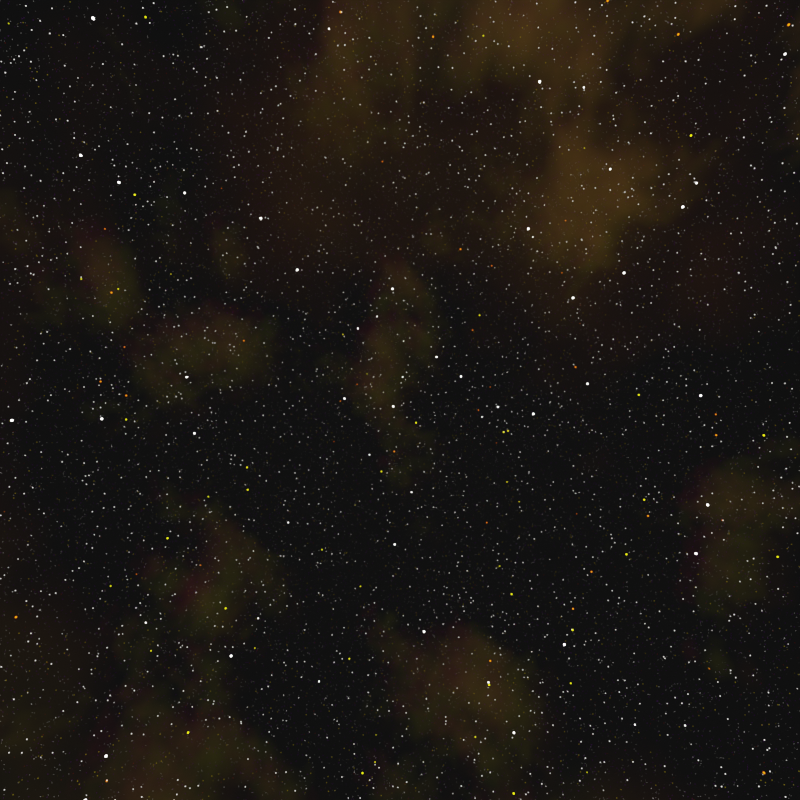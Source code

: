 # Source: star_sky_yellow.blend  (saved by Blender 3.6.14; exported with 4.5.12 LTS)
import bpy
from mathutils import Matrix  # noqa: F401  (used for matrix-valued properties, if any)

bpy.ops.wm.read_factory_settings(use_empty=True)
scene = bpy.context.scene
scene.name = 'Scene'

# ---- collections
col_collection = bpy.data.collections.new('Collection'); scene.collection.children.link(col_collection)

# ---- world
world_world = bpy.data.worlds.new('World'); scene.world = world_world
world_world.use_nodes = True; world_world.node_tree.nodes.clear()
_N = world_world.node_tree.nodes; _L = world_world.node_tree.links
n0 = _N.new('NodeFrame'); n0.name = 'Frame.001'; n0.location = (-706, -867)
n0.label = 'Nid Stars'
n0.width = 2189
n1 = _N.new('NodeFrame'); n1.name = 'Frame.002'; n1.location = (-693, -2141)
n1.label = 'Mini Stars'
n1.width = 2189
n2 = _N.new('NodeFrame'); n2.name = 'Frame'; n2.location = (-684, 424)
n2.label = 'Big Stars'
n2.width = 2146
n3 = _N.new('NodeFrame'); n3.name = 'Frame.003'; n3.location = (-750, -3464)
n3.label = 'Nebulosity'
n3.width = 1911
n4 = _N.new('NodeFrame'); n4.name = 'Frame.004'; n4.location = (2745, -3170)
n4.label = ' '
n4.width = 200
n5 = _N.new('NodeFrame'); n5.name = 'Frame.005'; n5.location = (21, -4755)
n5.label = 'Stains'
n5.width = 1111
n6 = _N.new('ShaderNodeAddShader'); n6.name = 'Add Shader.007'; n6.location = (2186, -2133)
n7 = _N.new('ShaderNodeOutputWorld'); n7.name = 'World Output'; n7.location = (2995, -3165)
n8 = _N.new('ShaderNodeTexCoord'); n8.name = 'Texture Coordinate'; n8.location = (-1641, -3628)
n9 = _N.new('ShaderNodeAddShader'); n9.name = 'Add Shader.008'; n9.location = (2555, -3183)
n10 = _N.new('ShaderNodeBackground'); n10.name = 'Background.011'; n10.location = (2564, -3330)
n10.inputs[0].default_value = (0.05088, 0.05088, 0.05088, 1.0)
n10.inputs[1].default_value = 0.1
n11 = _N.new('ShaderNodeAddShader'); n11.name = 'Add Shader.012'; n11.location = (1307, -4372)
n12 = _N.new('ShaderNodeAddShader'); n12.name = 'Add Shader.004'; n12.location = (1782, -826)
n13 = _N.new('ShaderNodeMapping'); n13.name = 'Mapping.006'; n13.location = (30, -40)
n13.inputs[2].default_value = (2.218, -1.916, 0.8796)
n14 = _N.new('ShaderNodeMapping'); n14.name = 'Mapping.007'; n14.location = (42, -455)
n14.inputs[2].default_value = (14.25, 3.077, 6.966)
n15 = _N.new('ShaderNodeTexVoronoi'); n15.name = 'Voronoi Texture.006'; n15.location = (666, -107)
n16 = _N.new('ShaderNodeValToRGB'); n16.name = 'Color Ramp.012'; n16.location = (870, -110)
while len(n16.color_ramp.elements) > 1: n16.color_ramp.elements.remove(n16.color_ramp.elements[-1])
n16.color_ramp.elements[0].position = 0.0; n16.color_ramp.elements[0].color = (1.0, 1.0, 1.0, 1.0)
_e = n16.color_ramp.elements.new(0.05); _e.color = (0.0, 0.0, 0.0, 1.0)
n17 = _N.new('ShaderNodeValToRGB'); n17.name = 'Color Ramp.013'; n17.location = (1190, -101)
while len(n17.color_ramp.elements) > 1: n17.color_ramp.elements.remove(n17.color_ramp.elements[-1])
n17.color_ramp.elements[0].position = 0.0; n17.color_ramp.elements[0].color = (0.0, 0.0, 0.0, 1.0)
_e = n17.color_ramp.elements.new(0.8591); _e.color = (0.0, 0.03546, 1.0, 1.0)
n18 = _N.new('ShaderNodeTexVoronoi'); n18.name = 'Voronoi Texture.007'; n18.location = (678, -522)
n19 = _N.new('ShaderNodeValToRGB'); n19.name = 'Color Ramp.014'; n19.location = (882, -525)
while len(n19.color_ramp.elements) > 1: n19.color_ramp.elements.remove(n19.color_ramp.elements[-1])
n19.color_ramp.elements[0].position = 0.0; n19.color_ramp.elements[0].color = (1.0, 1.0, 1.0, 1.0)
_e = n19.color_ramp.elements.new(0.075); _e.color = (0.0, 0.0, 0.0, 1.0)
n20 = _N.new('ShaderNodeTexVoronoi'); n20.name = 'Voronoi Texture.008'; n20.location = (676, -927)
n21 = _N.new('ShaderNodeValToRGB'); n21.name = 'Color Ramp.017'; n21.location = (1200, -921)
while len(n21.color_ramp.elements) > 1: n21.color_ramp.elements.remove(n21.color_ramp.elements[-1])
n21.color_ramp.elements[0].position = 0.0; n21.color_ramp.elements[0].color = (0.0, 0.0, 0.0, 1.0)
_e = n21.color_ramp.elements.new(0.8864); _e.color = (1.0, 0.964, 0.936, 1.0)
n22 = _N.new('ShaderNodeBackground'); n22.name = 'Background.006'; n22.location = (1522, -520)
n22.inputs[1].default_value = 0.5
n23 = _N.new('ShaderNodeBackground'); n23.name = 'Background.007'; n23.location = (1510, -105)
n23.inputs[1].default_value = 0.05
n24 = _N.new('ShaderNodeAddShader'); n24.name = 'Add Shader.005'; n24.location = (1776, -284)
n25 = _N.new('ShaderNodeAddShader'); n25.name = 'Add Shader.006'; n25.location = (2019, -658)
n26 = _N.new('ShaderNodeValToRGB'); n26.name = 'Color Ramp.015'; n26.location = (1202, -516)
while len(n26.color_ramp.elements) > 1: n26.color_ramp.elements.remove(n26.color_ramp.elements[-1])
n26.color_ramp.elements[0].position = 0.0; n26.color_ramp.elements[0].color = (0.0, 0.0, 0.0, 1.0)
_e = n26.color_ramp.elements.new(0.8273); _e.color = (0.5612, 0.0, 1.0, 1.0)
n27 = _N.new('ShaderNodeValToRGB'); n27.name = 'Color Ramp.016'; n27.location = (880, -931)
while len(n27.color_ramp.elements) > 1: n27.color_ramp.elements.remove(n27.color_ramp.elements[-1])
n27.color_ramp.elements[0].position = 0.0; n27.color_ramp.elements[0].color = (1.0, 1.0, 1.0, 1.0)
_e = n27.color_ramp.elements.new(0.075); _e.color = (0.0, 0.0, 0.0, 1.0)
n28 = _N.new('ShaderNodeBackground'); n28.name = 'Background.008'; n28.location = (1520, -926)
n29 = _N.new('ShaderNodeMapping'); n29.name = 'Mapping.008'; n29.location = (40, -861)
n29.inputs[2].default_value = (4.671, 3.33, -3.566)
n30 = _N.new('ShaderNodeValue'); n30.name = 'Value.002'; n30.location = (272, -629)
n30.outputs[0].default_value = 240.0
n31 = _N.new('ShaderNodeMapping'); n31.name = 'Mapping.003'; n31.location = (30, -40)
n31.inputs[2].default_value = (2.218, -1.916, 0.8796)
n32 = _N.new('ShaderNodeMapping'); n32.name = 'Mapping.004'; n32.location = (42, -455)
n32.inputs[2].default_value = (14.25, 3.077, 6.966)
n33 = _N.new('ShaderNodeMapping'); n33.name = 'Mapping.005'; n33.location = (40, -861)
n33.inputs[2].default_value = (4.671, 3.33, -3.566)
n34 = _N.new('ShaderNodeTexVoronoi'); n34.name = 'Voronoi Texture.003'; n34.location = (666, -106)
n35 = _N.new('ShaderNodeValToRGB'); n35.name = 'Color Ramp.006'; n35.location = (869, -109)
while len(n35.color_ramp.elements) > 1: n35.color_ramp.elements.remove(n35.color_ramp.elements[-1])
n35.color_ramp.elements[0].position = 0.0; n35.color_ramp.elements[0].color = (1.0, 1.0, 1.0, 1.0)
_e = n35.color_ramp.elements.new(0.05); _e.color = (0.0, 0.0, 0.0, 1.0)
n36 = _N.new('ShaderNodeTexVoronoi'); n36.name = 'Voronoi Texture.004'; n36.location = (678, -521)
n37 = _N.new('ShaderNodeValToRGB'); n37.name = 'Color Ramp.008'; n37.location = (882, -524)
while len(n37.color_ramp.elements) > 1: n37.color_ramp.elements.remove(n37.color_ramp.elements[-1])
n37.color_ramp.elements[0].position = 0.0; n37.color_ramp.elements[0].color = (1.0, 1.0, 1.0, 1.0)
_e = n37.color_ramp.elements.new(0.075); _e.color = (0.0, 0.0, 0.0, 1.0)
n38 = _N.new('ShaderNodeTexVoronoi'); n38.name = 'Voronoi Texture.005'; n38.location = (676, -927)
n39 = _N.new('ShaderNodeValToRGB'); n39.name = 'Color Ramp.010'; n39.location = (879, -930)
while len(n39.color_ramp.elements) > 1: n39.color_ramp.elements.remove(n39.color_ramp.elements[-1])
n39.color_ramp.elements[0].position = 0.0; n39.color_ramp.elements[0].color = (1.0, 1.0, 1.0, 1.0)
_e = n39.color_ramp.elements.new(0.075); _e.color = (0.0, 0.0, 0.0, 1.0)
n40 = _N.new('ShaderNodeValToRGB'); n40.name = 'Color Ramp.011'; n40.location = (1199, -921)
while len(n40.color_ramp.elements) > 1: n40.color_ramp.elements.remove(n40.color_ramp.elements[-1])
n40.color_ramp.elements[0].position = 0.0; n40.color_ramp.elements[0].color = (0.0, 0.0, 0.0, 1.0)
_e = n40.color_ramp.elements.new(0.9); _e.color = (1.0, 0.964, 0.936, 1.0)
n41 = _N.new('ShaderNodeValue'); n41.name = 'Value.001'; n41.location = (272, -629)
n41.outputs[0].default_value = 100.0
n42 = _N.new('ShaderNodeBackground'); n42.name = 'Background.004'; n42.location = (1522, -519)
n42.inputs[1].default_value = 0.4
n43 = _N.new('ShaderNodeBackground'); n43.name = 'Background.003'; n43.location = (1510, -104)
n43.inputs[1].default_value = 0.2
n44 = _N.new('ShaderNodeBackground'); n44.name = 'Background.005'; n44.location = (1520, -925)
n44.inputs[1].default_value = 5.0
n45 = _N.new('ShaderNodeAddShader'); n45.name = 'Add Shader.002'; n45.location = (1776, -284)
n46 = _N.new('ShaderNodeAddShader'); n46.name = 'Add Shader.003'; n46.location = (2019, -658)
n47 = _N.new('ShaderNodeValToRGB'); n47.name = 'Color Ramp.007'; n47.location = (1190, -100)
while len(n47.color_ramp.elements) > 1: n47.color_ramp.elements.remove(n47.color_ramp.elements[-1])
n47.color_ramp.elements[0].position = 0.0; n47.color_ramp.elements[0].color = (0.0, 0.0, 0.0, 1.0)
_e = n47.color_ramp.elements.new(0.7273); _e.color = (1.0, 0.03032, 0.0, 1.0)
n48 = _N.new('ShaderNodeValToRGB'); n48.name = 'Color Ramp.009'; n48.location = (1202, -515)
while len(n48.color_ramp.elements) > 1: n48.color_ramp.elements.remove(n48.color_ramp.elements[-1])
n48.color_ramp.elements[0].position = 0.0; n48.color_ramp.elements[0].color = (0.0, 0.0, 0.0, 1.0)
_e = n48.color_ramp.elements.new(0.8364); _e.color = (1.0, 0.7865, 0.0, 1.0)
n49 = _N.new('ShaderNodeMapping'); n49.name = 'Mapping'; n49.location = (30, -40)
n50 = _N.new('ShaderNodeMapping'); n50.name = 'Mapping.001'; n50.location = (42, -455)
n50.inputs[2].default_value = (0.5777, 2.309, 1.14)
n51 = _N.new('ShaderNodeMapping'); n51.name = 'Mapping.002'; n51.location = (40, -861)
n51.inputs[2].default_value = (0.1937, 8.037, 2.606)
n52 = _N.new('ShaderNodeTexVoronoi'); n52.name = 'Voronoi Texture'; n52.location = (666, -107)
n53 = _N.new('ShaderNodeBackground'); n53.name = 'Background'; n53.location = (1510, -105)
n53.inputs[1].default_value = 6.0
n54 = _N.new('ShaderNodeValToRGB'); n54.name = 'Color Ramp'; n54.location = (869, -110)
while len(n54.color_ramp.elements) > 1: n54.color_ramp.elements.remove(n54.color_ramp.elements[-1])
n54.color_ramp.elements[0].position = 0.0; n54.color_ramp.elements[0].color = (1.0, 1.0, 1.0, 1.0)
_e = n54.color_ramp.elements.new(0.03182); _e.color = (0.0, 0.0, 0.0, 1.0)
n55 = _N.new('ShaderNodeValToRGB'); n55.name = 'Color Ramp.001'; n55.location = (1190, -101)
while len(n55.color_ramp.elements) > 1: n55.color_ramp.elements.remove(n55.color_ramp.elements[-1])
n55.color_ramp.elements[0].position = 0.0; n55.color_ramp.elements[0].color = (0.0, 0.0, 0.0, 1.0)
_e = n55.color_ramp.elements.new(1.0); _e.color = (1.0, 0.2034, 0.0, 1.0)
n56 = _N.new('ShaderNodeTexVoronoi'); n56.name = 'Voronoi Texture.001'; n56.location = (678, -521)
n57 = _N.new('ShaderNodeBackground'); n57.name = 'Background.001'; n57.location = (1522, -520)
n57.inputs[1].default_value = 10.0
n58 = _N.new('ShaderNodeTexVoronoi'); n58.name = 'Voronoi Texture.002'; n58.location = (676, -927)
n59 = _N.new('ShaderNodeValToRGB'); n59.name = 'Color Ramp.004'; n59.location = (879, -930)
while len(n59.color_ramp.elements) > 1: n59.color_ramp.elements.remove(n59.color_ramp.elements[-1])
n59.color_ramp.elements[0].position = 0.0; n59.color_ramp.elements[0].color = (1.0, 1.0, 1.0, 1.0)
_e = n59.color_ramp.elements.new(0.03727); _e.color = (0.0, 0.0, 0.0, 1.0)
n60 = _N.new('ShaderNodeValToRGB'); n60.name = 'Color Ramp.005'; n60.location = (1200, -921)
while len(n60.color_ramp.elements) > 1: n60.color_ramp.elements.remove(n60.color_ramp.elements[-1])
n60.color_ramp.elements[0].position = 0.0; n60.color_ramp.elements[0].color = (0.0, 0.0, 0.0, 1.0)
_e = n60.color_ramp.elements.new(0.3409); _e.color = (1.0, 0.964, 0.936, 1.0)
n61 = _N.new('ShaderNodeBackground'); n61.name = 'Background.002'; n61.location = (1520, -926)
n61.inputs[1].default_value = 30.0
n62 = _N.new('ShaderNodeValue'); n62.name = 'Value'; n62.location = (254, -672)
n62.outputs[0].default_value = 20.0
n63 = _N.new('ShaderNodeValToRGB'); n63.name = 'Color Ramp.003'; n63.location = (1188, -518)
while len(n63.color_ramp.elements) > 1: n63.color_ramp.elements.remove(n63.color_ramp.elements[-1])
n63.color_ramp.elements[0].position = 0.0; n63.color_ramp.elements[0].color = (0.0, 0.0, 0.0, 1.0)
_e = n63.color_ramp.elements.new(1.0); _e.color = (1.0, 0.9918, 0.0, 1.0)
n64 = _N.new('ShaderNodeValToRGB'); n64.name = 'Color Ramp.002'; n64.location = (881, -525)
while len(n64.color_ramp.elements) > 1: n64.color_ramp.elements.remove(n64.color_ramp.elements[-1])
n64.color_ramp.elements[0].position = 0.0; n64.color_ramp.elements[0].color = (1.0, 1.0, 1.0, 1.0)
_e = n64.color_ramp.elements.new(0.03091); _e.color = (0.0, 0.0, 0.0, 1.0)
n65 = _N.new('ShaderNodeAddShader'); n65.name = 'Add Shader'; n65.location = (1747, -275)
n66 = _N.new('ShaderNodeAddShader'); n66.name = 'Add Shader.001'; n66.location = (1976, -656)
n67 = _N.new('ShaderNodeTexNoise'); n67.name = 'Noise Texture'; n67.location = (703, -55)
n67.noise_dimensions = '4D'
n67.inputs[3].default_value = 15.0
n67.inputs[4].default_value = 0.6
n67.inputs[8].default_value = 0.05
n68 = _N.new('ShaderNodeValToRGB'); n68.name = 'Color Ramp.018'; n68.location = (949, -59)
while len(n68.color_ramp.elements) > 1: n68.color_ramp.elements.remove(n68.color_ramp.elements[-1])
n68.color_ramp.elements[0].position = 0.5318; n68.color_ramp.elements[0].color = (0.0, 0.0, 0.0, 1.0)
_e = n68.color_ramp.elements.new(1.0); _e.color = (1.0, 0.0, 0.2056, 1.0)
n69 = _N.new('ShaderNodeBackground'); n69.name = 'Background.009'; n69.location = (1267, -72)
n69.inputs[1].default_value = 0.05
n70 = _N.new('ShaderNodeAddShader'); n70.name = 'Add Shader.009'; n70.location = (1499, -178)
n71 = _N.new('ShaderNodeMapping'); n71.name = 'Mapping.010'; n71.location = (32, -40)
n72 = _N.new('ShaderNodeMapping'); n72.name = 'Mapping.009'; n72.location = (30, -425)
n72.inputs[2].default_value = (0.02618, 0.02618, 0.02618)
n73 = _N.new('ShaderNodeTexNoise'); n73.name = 'Noise Texture.002'; n73.location = (700, -711)
n73.noise_dimensions = '4D'
n73.inputs[3].default_value = 4.0
n73.inputs[4].default_value = 0.6
n73.inputs[8].default_value = 0.05
n74 = _N.new('ShaderNodeValToRGB'); n74.name = 'Color Ramp.020'; n74.location = (946, -715)
while len(n74.color_ramp.elements) > 1: n74.color_ramp.elements.remove(n74.color_ramp.elements[-1])
n74.color_ramp.elements[0].position = 0.5136; n74.color_ramp.elements[0].color = (0.0, 0.0, 0.0, 1.0)
_e = n74.color_ramp.elements.new(1.0); _e.color = (0.3595, 0.1073, 0.0, 1.0)
n75 = _N.new('ShaderNodeBackground'); n75.name = 'Background.012'; n75.location = (1264, -728)
n75.inputs[1].default_value = 0.05
n76 = _N.new('ShaderNodeMapping'); n76.name = 'Mapping.011'; n76.location = (32, -812)
n76.inputs[2].default_value = (0.05236, 0.05236, 0.05236)
n77 = _N.new('ShaderNodeAddShader'); n77.name = 'Add Shader.011'; n77.location = (1741, -471)
n78 = _N.new('ShaderNodeAddShader'); n78.name = 'Add Shader.010'; n78.location = (30, -40)
n79 = _N.new('ShaderNodeTexNoise'); n79.name = 'Noise Texture.003'; n79.location = (30, -40)
n79.inputs[2].default_value = 1.0
n79.inputs[3].default_value = 4.0
n79.inputs[4].default_value = 0.6
n79.inputs[8].default_value = 0.05
n80 = _N.new('ShaderNodeValToRGB'); n80.name = 'Color Ramp.021'; n80.location = (276, -44)
while len(n80.color_ramp.elements) > 1: n80.color_ramp.elements.remove(n80.color_ramp.elements[-1])
n80.color_ramp.elements[0].position = 0.5136; n80.color_ramp.elements[0].color = (0.0, 0.0, 0.0, 1.0)
_e = n80.color_ramp.elements.new(1.0); _e.color = (1.0, 0.2431, 0.0, 1.0)
n81 = _N.new('ShaderNodeTexNoise'); n81.name = 'Noise Texture.004'; n81.location = (30, -299)
n81.inputs[2].default_value = 0.5
n81.inputs[3].default_value = 4.0
n81.inputs[4].default_value = 0.6
n81.inputs[8].default_value = 0.05
n82 = _N.new('ShaderNodeValToRGB'); n82.name = 'Color Ramp.022'; n82.location = (276, -304)
while len(n82.color_ramp.elements) > 1: n82.color_ramp.elements.remove(n82.color_ramp.elements[-1])
n82.color_ramp.elements[0].position = 0.5136; n82.color_ramp.elements[0].color = (0.0, 0.0, 0.0, 1.0)
_e = n82.color_ramp.elements.new(1.0); _e.color = (0.8439, 1.0, 0.0, 1.0)
n83 = _N.new('ShaderNodeBackground'); n83.name = 'Background.014'; n83.location = (594, -317)
n83.inputs[1].default_value = 0.025
n84 = _N.new('ShaderNodeAddShader'); n84.name = 'Add Shader.013'; n84.location = (941, -151)
n85 = _N.new('ShaderNodeBackground'); n85.name = 'Background.013'; n85.location = (594, -57)
n85.inputs[1].default_value = 0.025
n86 = _N.new('ShaderNodeValue'); n86.name = 'Value.003'; n86.location = (321, -515)
n86.label = 'Scale'
n86.outputs[0].default_value = 3.0
n87 = _N.new('ShaderNodeTexNoise'); n87.name = 'Noise Texture.001'; n87.location = (701, -372)
n87.noise_dimensions = '4D'
n87.inputs[3].default_value = 4.0
n87.inputs[4].default_value = 0.6
n87.inputs[8].default_value = 0.05
n88 = _N.new('ShaderNodeBackground'); n88.name = 'Background.010'; n88.location = (1265, -389)
n88.inputs[1].default_value = 0.05
n89 = _N.new('ShaderNodeValToRGB'); n89.name = 'Color Ramp.019'; n89.location = (946, -376)
while len(n89.color_ramp.elements) > 1: n89.color_ramp.elements.remove(n89.color_ramp.elements[-1])
n89.color_ramp.elements[0].position = 0.5136; n89.color_ramp.elements[0].color = (0.0, 0.0, 0.0, 1.0)
_e = n89.color_ramp.elements.new(1.0); _e.color = (1.0, 1.0, 0.0, 1.0)
n90 = _N.new('ShaderNodeValue'); n90.name = 'Value.004'; n90.location = (319, -301)
n90.label = 'Shift'
n90.outputs[0].default_value = 82.9
n13.parent = n1
n14.parent = n1
n15.parent = n1
n16.parent = n1
n17.parent = n1
n18.parent = n1
n19.parent = n1
n20.parent = n1
n21.parent = n1
n22.parent = n1
n23.parent = n1
n24.parent = n1
n25.parent = n1
n26.parent = n1
n27.parent = n1
n28.parent = n1
n29.parent = n1
n30.parent = n1
n31.parent = n0
n32.parent = n0
n33.parent = n0
n34.parent = n0
n35.parent = n0
n36.parent = n0
n37.parent = n0
n38.parent = n0
n39.parent = n0
n40.parent = n0
n41.parent = n0
n42.parent = n0
n43.parent = n0
n44.parent = n0
n45.parent = n0
n46.parent = n0
n47.parent = n0
n48.parent = n0
n49.parent = n2
n50.parent = n2
n51.parent = n2
n52.parent = n2
n53.parent = n2
n54.parent = n2
n55.parent = n2
n56.parent = n2
n57.parent = n2
n58.parent = n2
n59.parent = n2
n60.parent = n2
n61.parent = n2
n62.parent = n2
n63.parent = n2
n64.parent = n2
n65.parent = n2
n66.parent = n2
n67.parent = n3
n68.parent = n3
n69.parent = n3
n70.parent = n3
n71.parent = n3
n72.parent = n3
n73.parent = n3
n74.parent = n3
n75.parent = n3
n76.parent = n3
n77.parent = n3
n78.parent = n4
n79.parent = n5
n80.parent = n5
n81.parent = n5
n82.parent = n5
n83.parent = n5
n84.parent = n5
n85.parent = n5
n86.parent = n3
n87.parent = n3
n88.parent = n3
n89.parent = n3
n90.parent = n3
_L.new(n52.outputs[0], n54.inputs[0])
_L.new(n55.outputs[0], n53.inputs[0])
_L.new(n49.outputs[0], n52.inputs[0])
_L.new(n8.outputs[0], n49.inputs[0])
_L.new(n54.outputs[0], n55.inputs[0])
_L.new(n56.outputs[0], n64.inputs[0])
_L.new(n63.outputs[0], n57.inputs[0])
_L.new(n50.outputs[0], n56.inputs[0])
_L.new(n64.outputs[0], n63.inputs[0])
_L.new(n8.outputs[0], n50.inputs[0])
_L.new(n53.outputs[0], n65.inputs[0])
_L.new(n57.outputs[0], n65.inputs[1])
_L.new(n58.outputs[0], n59.inputs[0])
_L.new(n60.outputs[0], n61.inputs[0])
_L.new(n51.outputs[0], n58.inputs[0])
_L.new(n59.outputs[0], n60.inputs[0])
_L.new(n8.outputs[0], n51.inputs[0])
_L.new(n61.outputs[0], n66.inputs[1])
_L.new(n34.outputs[0], n35.inputs[0])
_L.new(n47.outputs[0], n43.inputs[0])
_L.new(n31.outputs[0], n34.inputs[0])
_L.new(n35.outputs[0], n47.inputs[0])
_L.new(n36.outputs[0], n37.inputs[0])
_L.new(n48.outputs[0], n42.inputs[0])
_L.new(n32.outputs[0], n36.inputs[0])
_L.new(n37.outputs[0], n48.inputs[0])
_L.new(n38.outputs[0], n39.inputs[0])
_L.new(n40.outputs[0], n44.inputs[0])
_L.new(n33.outputs[0], n38.inputs[0])
_L.new(n39.outputs[0], n40.inputs[0])
_L.new(n8.outputs[0], n31.inputs[0])
_L.new(n8.outputs[0], n32.inputs[0])
_L.new(n8.outputs[0], n33.inputs[0])
_L.new(n62.outputs[0], n52.inputs[2])
_L.new(n62.outputs[0], n56.inputs[2])
_L.new(n62.outputs[0], n58.inputs[2])
_L.new(n41.outputs[0], n34.inputs[2])
_L.new(n41.outputs[0], n36.inputs[2])
_L.new(n41.outputs[0], n38.inputs[2])
_L.new(n45.outputs[0], n46.inputs[0])
_L.new(n43.outputs[0], n45.inputs[0])
_L.new(n42.outputs[0], n45.inputs[1])
_L.new(n44.outputs[0], n46.inputs[1])
_L.new(n46.outputs[0], n12.inputs[1])
_L.new(n15.outputs[0], n16.inputs[0])
_L.new(n17.outputs[0], n23.inputs[0])
_L.new(n13.outputs[0], n15.inputs[0])
_L.new(n16.outputs[0], n17.inputs[0])
_L.new(n18.outputs[0], n19.inputs[0])
_L.new(n26.outputs[0], n22.inputs[0])
_L.new(n14.outputs[0], n18.inputs[0])
_L.new(n19.outputs[0], n26.inputs[0])
_L.new(n20.outputs[0], n27.inputs[0])
_L.new(n21.outputs[0], n28.inputs[0])
_L.new(n29.outputs[0], n20.inputs[0])
_L.new(n27.outputs[0], n21.inputs[0])
_L.new(n30.outputs[0], n15.inputs[2])
_L.new(n30.outputs[0], n18.inputs[2])
_L.new(n30.outputs[0], n20.inputs[2])
_L.new(n24.outputs[0], n25.inputs[0])
_L.new(n23.outputs[0], n24.inputs[0])
_L.new(n22.outputs[0], n24.inputs[1])
_L.new(n28.outputs[0], n25.inputs[1])
_L.new(n8.outputs[0], n13.inputs[0])
_L.new(n8.outputs[0], n14.inputs[0])
_L.new(n8.outputs[0], n29.inputs[0])
_L.new(n12.outputs[0], n6.inputs[0])
_L.new(n25.outputs[0], n6.inputs[1])
_L.new(n67.outputs[0], n68.inputs[0])
_L.new(n68.outputs[0], n69.inputs[0])
_L.new(n6.outputs[0], n9.inputs[0])
_L.new(n11.outputs[0], n9.inputs[1])
_L.new(n87.outputs[0], n89.inputs[0])
_L.new(n89.outputs[0], n88.inputs[0])
_L.new(n69.outputs[0], n70.inputs[0])
_L.new(n88.outputs[0], n70.inputs[1])
_L.new(n8.outputs[0], n71.inputs[0])
_L.new(n8.outputs[0], n72.inputs[0])
_L.new(n71.outputs[0], n67.inputs[0])
_L.new(n72.outputs[0], n87.inputs[0])
_L.new(n9.outputs[0], n78.inputs[0])
_L.new(n10.outputs[0], n78.inputs[1])
_L.new(n73.outputs[0], n74.inputs[0])
_L.new(n74.outputs[0], n75.inputs[0])
_L.new(n76.outputs[0], n73.inputs[0])
_L.new(n8.outputs[0], n76.inputs[0])
_L.new(n70.outputs[0], n77.inputs[0])
_L.new(n75.outputs[0], n77.inputs[1])
_L.new(n86.outputs[0], n67.inputs[2])
_L.new(n86.outputs[0], n73.inputs[2])
_L.new(n86.outputs[0], n87.inputs[2])
_L.new(n79.outputs[0], n80.inputs[0])
_L.new(n80.outputs[0], n85.inputs[0])
_L.new(n77.outputs[0], n11.inputs[0])
_L.new(n81.outputs[0], n82.inputs[0])
_L.new(n82.outputs[0], n83.inputs[0])
_L.new(n85.outputs[0], n84.inputs[0])
_L.new(n83.outputs[0], n84.inputs[1])
_L.new(n65.outputs[0], n66.inputs[0])
_L.new(n66.outputs[0], n12.inputs[0])
_L.new(n84.outputs[0], n11.inputs[1])
_L.new(n78.outputs[0], n7.inputs[0])
_L.new(n90.outputs[0], n73.inputs[1])
_L.new(n90.outputs[0], n87.inputs[1])
_L.new(n90.outputs[0], n67.inputs[1])
n7.is_active_output = True
world_world.color = (0.05088, 0.05088, 0.05088)
world_world.use_sun_shadow = False
world_world.sun_shadow_jitter_overblur = 0.0

# ---- cameras
cam_camera_002 = bpy.data.cameras.new('Camera.002')
cam_camera_002.lens = 18.0
cam_camera_002.lens_unit = 'FOV'

# ---- objects
ob_camera_001 = bpy.data.objects.new('Camera.001', cam_camera_002)

# ---- transforms, parenting, visibility, modifiers, constraints
ob_camera_001.location = (0.0, 0.0, 0.0)
ob_camera_001.rotation_euler = (1.571, -0.0, 0.0)

# ---- collection membership
col_collection.objects.link(ob_camera_001)

# ---- scene / render settings (as saved in the file)
scene.camera = ob_camera_001
scene.frame_start = 1; scene.frame_end = 6; scene.frame_set(1)
scene.render.engine = 'BLENDER_EEVEE_NEXT'
scene.render.image_settings.compression = 100
scene.render.resolution_x = 1024
scene.render.resolution_y = 1024
scene.cycles.sampling_pattern = 'TABULATED_SOBOL'
scene.eevee.taa_render_samples = 256
scene.view_settings.view_transform = 'Filmic'
bpy.context.view_layer.update()

# ---- added for rendering (the .blend has no usable light): sun
light_auto_sun = bpy.data.lights.new('AutoSun', 'SUN')
light_auto_sun.energy = 3.0
light_auto_sun.angle = 0.0523599
ob_auto_sun = bpy.data.objects.new('AutoSun', light_auto_sun)
scene.collection.objects.link(ob_auto_sun)
ob_auto_sun.rotation_euler = (0.872665, 0.174533, 0.523599)
bpy.context.view_layer.update()
